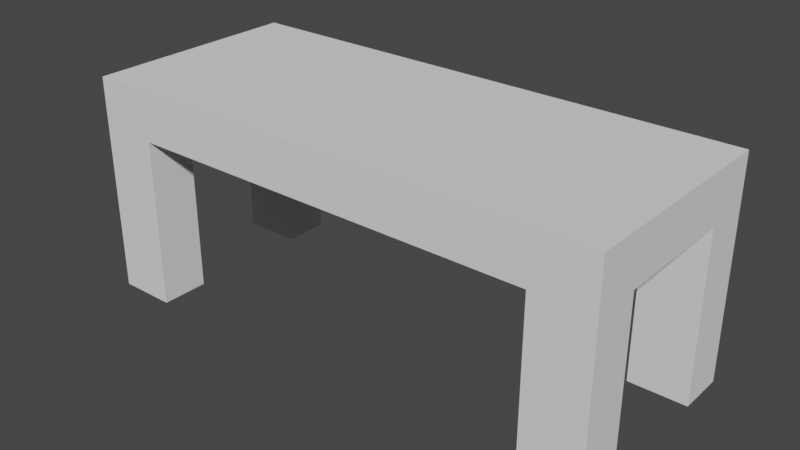 # Source: side_table.blend  (saved by Blender 3.1.7; exported with 4.5.12 LTS)
import bpy
from mathutils import Matrix  # noqa: F401  (used for matrix-valued properties, if any)

bpy.ops.wm.read_factory_settings(use_empty=True)
scene = bpy.context.scene
scene.name = 'Scene'

# ---- collections
col_collection = bpy.data.collections.new('Collection'); scene.collection.children.link(col_collection)

# ---- world
world_world = bpy.data.worlds.new('World'); scene.world = world_world
world_world.use_nodes = True; world_world.node_tree.nodes.clear()
_N = world_world.node_tree.nodes; _L = world_world.node_tree.links
n0 = _N.new('ShaderNodeOutputWorld'); n0.name = 'World Output'; n0.location = (300, 300)
n1 = _N.new('ShaderNodeBackground'); n1.name = 'Background'; n1.location = (10, 300)
n1.inputs[0].default_value = (0.05088, 0.05088, 0.05088, 1.0)
_L.new(n1.outputs[0], n0.inputs[0])
n0.is_active_output = True
world_world.color = (0.05088, 0.05088, 0.05088)
world_world.use_sun_shadow = False
world_world.sun_shadow_jitter_overblur = 0.0

# ---- meshes
me_cube_001 = bpy.data.meshes.new('Cube.001')
me_cube_001.from_pydata([(-2.793, -1.0, -0.006887), (-2.793, -1.0, 1.993), (-2.793, 1.0, -0.006887), (-2.793, 1.0, 1.993), (2.793, -1.0, -0.006887), (2.793, -1.0, 1.993), (2.793, 1.0, -0.006887), (2.793, 1.0, 1.993), (2.177, 1.0, -0.006887), (-2.177, 1.0, -0.006887), (-2.177, 1.0, 1.993), (2.177, 1.0, 1.993), (-2.177, -1.0, -0.006887), (2.177, -1.0, -0.006887), (2.177, -1.0, 1.993), (-2.177, -1.0, 1.993), (-2.793, -1.0, 1.541), (-2.793, 1.0, 1.541), (2.793, 1.0, 1.541), (2.793, -1.0, 1.541), (2.177, -1.0, 1.541), (-2.177, -1.0, 1.541), (-2.177, 1.0, 1.541), (2.177, 1.0, 1.541), (-2.793, 0.5648, -0.006887), (-2.793, -0.5648, -0.006887), (-2.793, -0.5648, 1.993), (-2.793, 0.5648, 1.993), (2.793, -0.5648, -0.006887), (2.793, 0.5648, -0.006887), (2.793, 0.5648, 1.993), (2.793, -0.5648, 1.993), (2.177, 0.5648, 1.993), (2.177, -0.5648, 1.993), (-2.177, 0.5648, 1.993), (-2.177, -0.5648, 1.993), (-2.177, 0.5648, -0.006887), (-2.177, -0.5648, -0.006887), (2.177, 0.5648, -0.006887), (2.177, -0.5648, -0.006887), (2.793, 0.5648, 1.541), (2.793, -0.5648, 1.541), (-2.793, -0.5648, 1.541), (-2.793, 0.5648, 1.541)], [], [(43, 27, 3, 17), (23, 11, 7, 18), (41, 31, 5, 19), (21, 15, 1, 16), (39, 28, 4, 13), (35, 26, 1, 15), (31, 33, 14, 5), (33, 35, 15, 14), (25, 37, 12, 0), (19, 5, 14, 20), (20, 14, 15, 21), (17, 3, 10, 22), (22, 10, 11, 23), (2, 17, 22, 9), (4, 19, 20, 13), (12, 21, 16, 0), (28, 41, 19, 4), (8, 23, 18, 6), (24, 43, 17, 2), (0, 16, 42, 25), (6, 18, 40, 29), (2, 9, 36, 24), (11, 10, 34, 32), (32, 34, 35, 33), (7, 11, 32, 30), (30, 32, 33, 31), (10, 3, 27, 34), (34, 27, 26, 35), (8, 6, 29, 38), (18, 7, 30, 40), (40, 30, 31, 41), (16, 1, 26, 42), (42, 26, 27, 43), (36, 9, 10, 34), (27, 24, 36, 34), (26, 35, 37, 25), (37, 35, 15, 12), (8, 38, 32, 11), (29, 30, 32, 38), (31, 28, 39, 33), (39, 13, 14, 33), (40, 41, 42, 43), (22, 23, 20, 21)])
_uv = me_cube_001.uv_layers.new(name='UVMap')
_uv.uv.foreach_set('vector', [0.5685, 0.1667, 0.625, 0.1667, 0.625, 0.25, 0.5685, 0.25, 0.5685, 0.4167, 0.625, 0.4167, 0.625, 0.5, 0.5685, 0.5, 0.5685, 0.6667, 0.625, 0.6667, 0.625, 0.75, 0.5685, 0.75, 0.5685, 0.9167, 0.625, 0.9167, 0.625, 1.0, 0.5685, 1.0, 0.2917, 0.6667, 0.375, 0.6667, 0.375, 0.75, 0.2917, 0.75, 0.7917, 0.6667, 0.875, 0.6667, 0.875, 0.75, 0.7917, 0.75, 0.625, 0.6667, 0.7083, 0.6667, 0.7083, 0.75, 0.625, 0.75, 0.7083, 0.6667, 0.7917, 0.6667, 0.7917, 0.75, 0.7083, 0.75, 0.125, 0.6667, 0.2083, 0.6667, 0.2083, 0.75, 0.125, 0.75, 0.5685, 0.75, 0.625, 0.75, 0.625, 0.8333, 0.5685, 0.8333, 0.5685, 0.8333, 0.625, 0.8333, 0.625, 0.9167, 0.5685, 0.9167, 0.5685, 0.25, 0.625, 0.25, 0.625, 0.3333, 0.5685, 0.3333, 0.5685, 0.3333, 0.625, 0.3333, 0.625, 0.4167, 0.5685, 0.4167, 0.375, 0.25, 0.5685, 0.25, 0.5685, 0.3333, 0.375, 0.3333, 0.375, 0.75, 0.5685, 0.75, 0.5685, 0.8333, 0.375, 0.8333, 0.375, 0.9167, 0.5685, 0.9167, 0.5685, 1.0, 0.375, 1.0, 0.375, 0.6667, 0.5685, 0.6667, 0.5685, 0.75, 0.375, 0.75, 0.375, 0.4167, 0.5685, 0.4167, 0.5685, 0.5, 0.375, 0.5, 0.375, 0.1667, 0.5685, 0.1667, 0.5685, 0.25, 0.375, 0.25, 0.375, 0.0, 0.5685, 0.0, 0.5685, 0.08333, 0.375, 0.08333, 0.375, 0.5, 0.5685, 0.5, 0.5685, 0.5833, 0.375, 0.5833, 0.125, 0.5, 0.2083, 0.5, 0.2083, 0.5833, 0.125, 0.5833, 0.7083, 0.5, 0.7917, 0.5, 0.7917, 0.5833, 0.7083, 0.5833, 0.7083, 0.5833, 0.7917, 0.5833, 0.7917, 0.6667, 0.7083, 0.6667, 0.625, 0.5, 0.7083, 0.5, 0.7083, 0.5833, 0.625, 0.5833, 0.625, 0.5833, 0.7083, 0.5833, 0.7083, 0.6667, 0.625, 0.6667, 0.7917, 0.5, 0.875, 0.5, 0.875, 0.5833, 0.7917, 0.5833, 0.7917, 0.5833, 0.875, 0.5833, 0.875, 0.6667, 0.7917, 0.6667, 0.2917, 0.5, 0.375, 0.5, 0.375, 0.5833, 0.2917, 0.5833, 0.5685, 0.5, 0.625, 0.5, 0.625, 0.5833, 0.5685, 0.5833, 0.5685, 0.5833, 0.625, 0.5833, 0.625, 0.6667, 0.5685, 0.6667, 0.5685, 0.0, 0.625, 0.0, 0.625, 0.08333, 0.5685, 0.08333, 0.5685, 0.08333, 0.625, 0.08333, 0.625, 0.1667, 0.5685, 0.1667, 0.2083, 0.5833, 0.2083, 0.5, 0.7917, 0.5, 0.7917, 0.5833, 0.875, 0.5833, 0.125, 0.5833, 0.2083, 0.5833, 0.7917, 0.5833, 0.875, 0.6667, 0.7917, 0.6667, 0.2083, 0.6667, 0.125, 0.6667, 0.2083, 0.6667, 0.7917, 0.6667, 0.7917, 0.75, 0.2083, 0.75, 0.2917, 0.5, 0.2917, 0.5833, 0.7083, 0.5833, 0.7083, 0.5, 0.375, 0.5833, 0.625, 0.5833, 0.7083, 0.5833, 0.2917, 0.5833, 0.625, 0.6667, 0.375, 0.6667, 0.2917, 0.6667, 0.7083, 0.6667, 0.2917, 0.6667, 0.2917, 0.75, 0.7083, 0.75, 0.7083, 0.6667, 0.5685, 0.5833, 0.5685, 0.6667, 0.5685, 0.08333, 0.5685, 0.1667, 0.5685, 0.3333, 0.5685, 0.4167, 0.5685, 0.8333, 0.5685, 0.9167])
me_cube_001.use_remesh_fix_poles = True
me_cube_001.use_remesh_preserve_attributes = False
me_cube_001.update()

# ---- objects
ob_cube = bpy.data.objects.new('Cube', me_cube_001)

# ---- transforms, parenting, visibility, modifiers, constraints
ob_cube.location = (0.0, 0.0, 5.96e-08)
ob_cube.scale = (0.862, 1.0, 1.0)

# ---- collection membership
col_collection.objects.link(ob_cube)

# ---- scene / render settings (as saved in the file)
scene.frame_start = 1; scene.frame_end = 250; scene.frame_set(1)
scene.render.engine = 'BLENDER_EEVEE_NEXT'
scene.cycles.sampling_pattern = 'TABULATED_SOBOL'
scene.cycles.use_light_tree = False
scene.view_settings.view_transform = 'Filmic'
bpy.context.view_layer.update()

# ---- added for rendering (the .blend has no active camera and no usable light): camera, sun
cam_auto = bpy.data.cameras.new('AutoCamera')
cam_auto.lens = 50.0
cam_auto.sensor_width = 36.0
cam_auto.clip_end = 1000.0
ob_auto_camera = bpy.data.objects.new('AutoCamera', cam_auto)
scene.collection.objects.link(ob_auto_camera)
ob_auto_camera.location = (5.16697, -6.20037, 5.12669)
ob_auto_camera.rotation_euler = (1.09748, -7.21219e-08, 0.694738)
scene.camera = ob_auto_camera
light_auto_sun = bpy.data.lights.new('AutoSun', 'SUN')
light_auto_sun.energy = 3.0
light_auto_sun.angle = 0.0523599
ob_auto_sun = bpy.data.objects.new('AutoSun', light_auto_sun)
scene.collection.objects.link(ob_auto_sun)
ob_auto_sun.rotation_euler = (0.872665, 0.174533, 0.523599)
bpy.context.view_layer.update()

